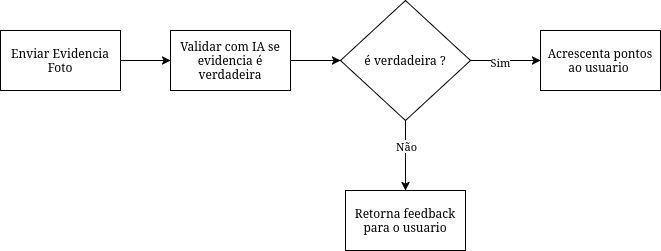

The diagram above was exported from draw.io. Its source (the exported page's mxGraphModel, read from the mxfile embedded in the PNG):
<mxGraphModel dx="1070" dy="544" grid="1" gridSize="10" guides="1" tooltips="1" connect="1" arrows="1" fold="1" page="1" pageScale="1" pageWidth="850" pageHeight="1100" math="0" shadow="0">
  <root>
    <mxCell id="0" />
    <mxCell id="1" parent="0" />
    <mxCell id="xhGYS5CXuJy212I03j2u-5" edge="1" parent="1" source="xhGYS5CXuJy212I03j2u-1" style="edgeStyle=orthogonalEdgeStyle;rounded=0;orthogonalLoop=1;jettySize=auto;html=1;exitX=1;exitY=0.5;exitDx=0;exitDy=0;" target="xhGYS5CXuJy212I03j2u-2">
      <mxGeometry relative="1" as="geometry" />
    </mxCell>
    <mxCell id="xhGYS5CXuJy212I03j2u-1" parent="1" style="rounded=0;whiteSpace=wrap;html=1;" value="Enviar Evidencia Foto" vertex="1">
      <mxGeometry height="60" width="120" x="70" y="290" as="geometry" />
    </mxCell>
    <mxCell id="xhGYS5CXuJy212I03j2u-7" edge="1" parent="1" source="xhGYS5CXuJy212I03j2u-2" style="edgeStyle=orthogonalEdgeStyle;rounded=0;orthogonalLoop=1;jettySize=auto;html=1;" target="xhGYS5CXuJy212I03j2u-6" value="">
      <mxGeometry relative="1" as="geometry" />
    </mxCell>
    <mxCell id="xhGYS5CXuJy212I03j2u-2" parent="1" style="rounded=0;whiteSpace=wrap;html=1;" value="Validar com IA se evidencia é verdadeira" vertex="1">
      <mxGeometry height="60" width="120" x="240" y="290" as="geometry" />
    </mxCell>
    <mxCell id="xhGYS5CXuJy212I03j2u-9" edge="1" parent="1" source="xhGYS5CXuJy212I03j2u-6" style="edgeStyle=orthogonalEdgeStyle;rounded=0;orthogonalLoop=1;jettySize=auto;html=1;exitX=1;exitY=0.5;exitDx=0;exitDy=0;" target="xhGYS5CXuJy212I03j2u-8">
      <mxGeometry relative="1" as="geometry" />
    </mxCell>
    <mxCell id="xhGYS5CXuJy212I03j2u-10" connectable="0" parent="xhGYS5CXuJy212I03j2u-9" style="edgeLabel;html=1;align=center;verticalAlign=middle;resizable=0;points=[];" value="Sim" vertex="1">
      <mxGeometry relative="1" x="-0.1714" y="-1" as="geometry">
        <mxPoint as="offset" />
      </mxGeometry>
    </mxCell>
    <mxCell id="xhGYS5CXuJy212I03j2u-13" edge="1" parent="1" source="xhGYS5CXuJy212I03j2u-6" style="edgeStyle=orthogonalEdgeStyle;rounded=0;orthogonalLoop=1;jettySize=auto;html=1;exitX=0.5;exitY=1;exitDx=0;exitDy=0;" target="xhGYS5CXuJy212I03j2u-11">
      <mxGeometry relative="1" as="geometry" />
    </mxCell>
    <mxCell id="xhGYS5CXuJy212I03j2u-14" connectable="0" parent="xhGYS5CXuJy212I03j2u-13" style="edgeLabel;html=1;align=center;verticalAlign=middle;resizable=0;points=[];" value="Não" vertex="1">
      <mxGeometry relative="1" x="-0.2816" as="geometry">
        <mxPoint as="offset" />
      </mxGeometry>
    </mxCell>
    <mxCell id="xhGYS5CXuJy212I03j2u-6" parent="1" style="rhombus;whiteSpace=wrap;html=1;" value="é verdadeira ?" vertex="1">
      <mxGeometry height="120" width="130" x="410" y="260" as="geometry" />
    </mxCell>
    <mxCell id="xhGYS5CXuJy212I03j2u-8" parent="1" style="rounded=0;whiteSpace=wrap;html=1;" value="Acrescenta pontos ao usuario&amp;nbsp;" vertex="1">
      <mxGeometry height="60" width="120" x="610" y="290" as="geometry" />
    </mxCell>
    <mxCell id="xhGYS5CXuJy212I03j2u-11" parent="1" style="rounded=0;whiteSpace=wrap;html=1;" value="Retorna feedback para o usuario" vertex="1">
      <mxGeometry height="60" width="120" x="415" y="450" as="geometry" />
    </mxCell>
  </root>
</mxGraphModel>